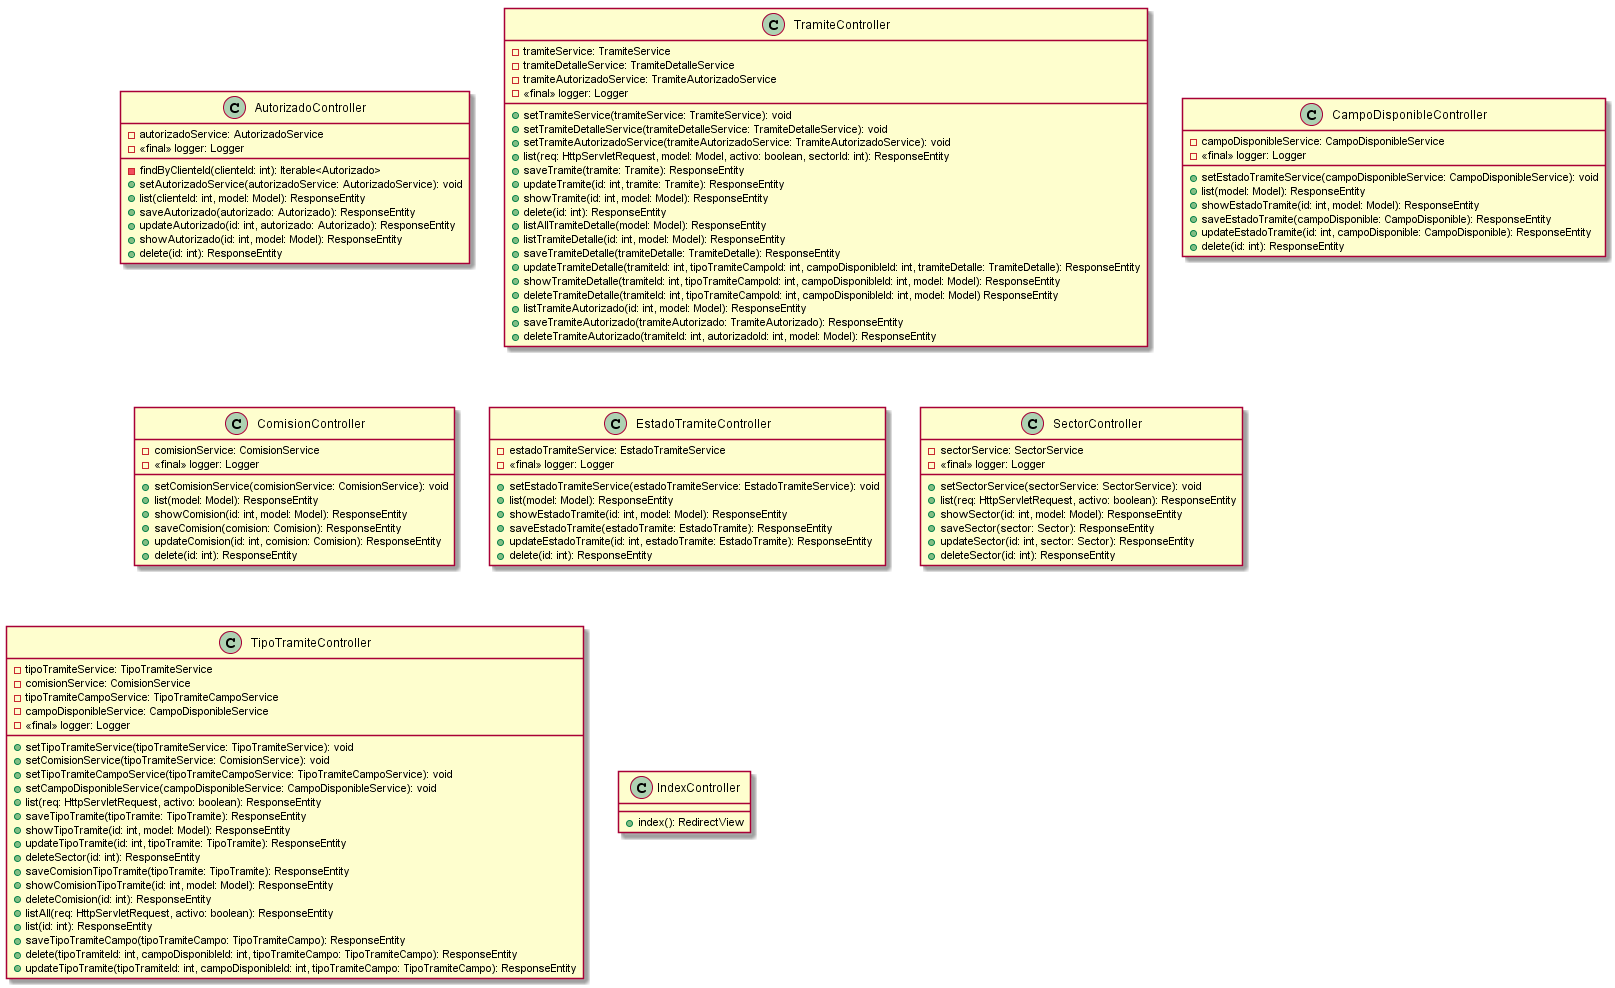

The diagram above was rendered by PlantUML. Its source (embedded in the PNG):
@startuml controller

class AutorizadoController {
 - autorizadoService: AutorizadoService
 - <<final>> logger: Logger
 - findByClienteId(clienteId: int): Iterable<Autorizado>
 + setAutorizadoService(autorizadoService: AutorizadoService): void
 + list(clienteId: int, model: Model): ResponseEntity
 + saveAutorizado(autorizado: Autorizado): ResponseEntity
 + updateAutorizado(id: int, autorizado: Autorizado): ResponseEntity
 + showAutorizado(id: int, model: Model): ResponseEntity
 + delete(id: int): ResponseEntity
}
class TramiteController {
 - tramiteService: TramiteService
 - tramiteDetalleService: TramiteDetalleService
 - tramiteAutorizadoService: TramiteAutorizadoService
 - <<final>> logger: Logger
 + setTramiteService(tramiteService: TramiteService): void
 + setTramiteDetalleService(tramiteDetalleService: TramiteDetalleService): void
 + setTramiteAutorizadoService(tramiteAutorizadoService: TramiteAutorizadoService): void
 + list(req: HttpServletRequest, model: Model, activo: boolean, sectorId: int): ResponseEntity
 + saveTramite(tramite: Tramite): ResponseEntity
 + updateTramite(id: int, tramite: Tramite): ResponseEntity
 + showTramite(id: int, model: Model): ResponseEntity
 + delete(id: int): ResponseEntity
 + listAllTramiteDetalle(model: Model): ResponseEntity
 + listTramiteDetalle(id: int, model: Model): ResponseEntity
 + saveTramiteDetalle(tramiteDetalle: TramiteDetalle): ResponseEntity
 + updateTramiteDetalle(tramiteId: int, tipoTramiteCampoId: int, campoDisponibleId: int, tramiteDetalle: TramiteDetalle): ResponseEntity
 + showTramiteDetalle(tramiteId: int, tipoTramiteCampoId: int, campoDisponibleId: int, model: Model): ResponseEntity
 + deleteTramiteDetalle(tramiteId: int, tipoTramiteCampoId: int, campoDisponibleId: int, model: Model) ResponseEntity
 + listTramiteAutorizado(id: int, model: Model): ResponseEntity
 + saveTramiteAutorizado(tramiteAutorizado: TramiteAutorizado): ResponseEntity
 + deleteTramiteAutorizado(tramiteId: int, autorizadoId: int, model: Model): ResponseEntity
}
class CampoDisponibleController {
 - campoDisponibleService: CampoDisponibleService
 - <<final>> logger: Logger
 + setEstadoTramiteService(campoDisponibleService: CampoDisponibleService): void
 + list(model: Model): ResponseEntity
 + showEstadoTramite(id: int, model: Model): ResponseEntity
 + saveEstadoTramite(campoDisponible: CampoDisponible): ResponseEntity
 + updateEstadoTramite(id: int, campoDisponible: CampoDisponible): ResponseEntity
 + delete(id: int): ResponseEntity
}
class ComisionController {
 - comisionService: ComisionService
 - <<final>> logger: Logger
 + setComisionService(comisionService: ComisionService): void
 + list(model: Model): ResponseEntity
 + showComision(id: int, model: Model): ResponseEntity
 + saveComision(comision: Comision): ResponseEntity
 + updateComision(id: int, comision: Comision): ResponseEntity
 + delete(id: int): ResponseEntity
}
class EstadoTramiteController {
 - estadoTramiteService: EstadoTramiteService
 - <<final>> logger: Logger
 + setEstadoTramiteService(estadoTramiteService: EstadoTramiteService): void
 + list(model: Model): ResponseEntity
 + showEstadoTramite(id: int, model: Model): ResponseEntity
 + saveEstadoTramite(estadoTramite: EstadoTramite): ResponseEntity
 + updateEstadoTramite(id: int, estadoTramite: EstadoTramite): ResponseEntity
 + delete(id: int): ResponseEntity
}
class SectorController {
 - sectorService: SectorService
 - <<final>> logger: Logger
 + setSectorService(sectorService: SectorService): void
 + list(req: HttpServletRequest, activo: boolean): ResponseEntity
 + showSector(id: int, model: Model): ResponseEntity
 + saveSector(sector: Sector): ResponseEntity
 + updateSector(id: int, sector: Sector): ResponseEntity
 + deleteSector(id: int): ResponseEntity
}
class TipoTramiteController {
 - tipoTramiteService: TipoTramiteService
 - comisionService: ComisionService
 - tipoTramiteCampoService: TipoTramiteCampoService
 - campoDisponibleService: CampoDisponibleService
 - <<final>> logger: Logger
 + setTipoTramiteService(tipoTramiteService: TipoTramiteService): void
 + setComisionService(tipoTramiteService: ComisionService): void
 + setTipoTramiteCampoService(tipoTramiteCampoService: TipoTramiteCampoService): void
 + setCampoDisponibleService(campoDisponibleService: CampoDisponibleService): void
 + list(req: HttpServletRequest, activo: boolean): ResponseEntity
 + saveTipoTramite(tipoTramite: TipoTramite): ResponseEntity
 + showTipoTramite(id: int, model: Model): ResponseEntity
 + updateTipoTramite(id: int, tipoTramite: TipoTramite): ResponseEntity
 + deleteSector(id: int): ResponseEntity
 + saveComisionTipoTramite(tipoTramite: TipoTramite): ResponseEntity
 + showComisionTipoTramite(id: int, model: Model): ResponseEntity
 + deleteComision(id: int): ResponseEntity
 + listAll(req: HttpServletRequest, activo: boolean): ResponseEntity
 + list(id: int): ResponseEntity
 + saveTipoTramiteCampo(tipoTramiteCampo: TipoTramiteCampo): ResponseEntity
 + delete(tipoTramiteId: int, campoDisponibleId: int, tipoTramiteCampo: TipoTramiteCampo): ResponseEntity
 + updateTipoTramite(tipoTramiteId: int, campoDisponibleId: int, tipoTramiteCampo: TipoTramiteCampo): ResponseEntity
}
class IndexController {
 + index(): RedirectView
}

@enduml